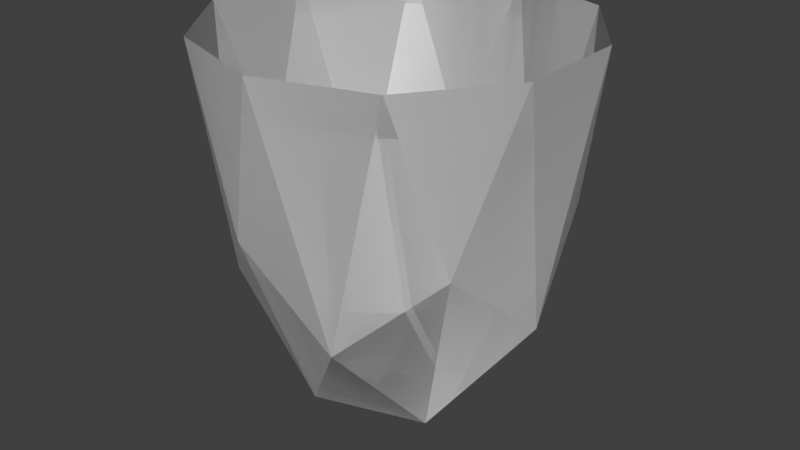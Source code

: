 # Source: suBardagi.blend  (saved by Blender 2.77.0; exported with 4.5.12 LTS)
import bpy
from mathutils import Matrix  # noqa: F401  (used for matrix-valued properties, if any)

bpy.ops.wm.read_factory_settings(use_empty=True)
scene = bpy.context.scene
scene.name = 'Scene'

# ---- collections
col_collection_1 = bpy.data.collections.new('Collection 1'); scene.collection.children.link(col_collection_1)

# ---- world
world_world = bpy.data.worlds.new('World'); scene.world = world_world
world_world.color = (0.05088, 0.05088, 0.05088)
world_world.use_sun_shadow = False
world_world.sun_shadow_jitter_overblur = 0.0
world_world.cycles.sampling_method = 'MANUAL'

# ---- meshes
me_icosphere = bpy.data.meshes.new('Icosphere')
me_icosphere.from_pydata([(-6.539e-07, -4.967e-09, -0.8315), (1.246, -0.9054, 1.295), (-0.476, -1.465, 1.295), (-1.54, -4.967e-09, 1.295), (-0.476, 1.465, 1.295), (1.246, 0.9054, 1.295), (-0.2798, -0.8611, -0.4693), (0.7325, -0.5322, -0.4693), (0.4527, -1.393, 0.5396), (1.465, -4.967e-09, 0.5396), (0.7325, 0.5322, -0.4693), (-0.9054, -4.967e-09, -0.4693), (-1.185, -0.8611, 0.5396), (-0.2798, 0.8611, -0.4693), (-1.185, 0.8611, 0.5396), (0.4527, 1.393, 0.5396), (1.638, -0.5322, 2.877), (1.638, 0.5322, 2.877), (-6.539e-07, -1.722, 2.877), (1.012, -1.393, 2.877), (-1.638, -0.5322, 2.877), (-1.012, -1.393, 2.877), (-1.012, 1.393, 2.877), (-1.638, 0.5322, 2.877), (1.012, 1.393, 2.877), (-6.539e-07, 1.722, 2.877), (-6.539e-07, -4.967e-09, -0.8315), (1.246, -0.9054, 1.295), (-0.476, -1.465, 1.295), (-1.54, -4.967e-09, 1.295), (-0.476, 1.465, 1.295), (1.246, 0.9054, 1.295), (-0.2798, -0.8611, -0.4693), (0.7325, -0.5322, -0.4693), (0.4527, -1.393, 0.5396), (1.465, -4.967e-09, 0.5396), (0.7325, 0.5322, -0.4693), (-0.9054, -4.967e-09, -0.4693), (-1.185, -0.8611, 0.5396), (-0.2798, 0.8611, -0.4693), (-1.185, 0.8611, 0.5396), (0.4527, 1.393, 0.5396), (1.638, -0.5322, 2.877), (1.638, 0.5322, 2.877), (-6.539e-07, -1.722, 2.877), (1.012, -1.393, 2.877), (-1.638, -0.5322, 2.877), (-1.012, -1.393, 2.877), (-1.012, 1.393, 2.877), (-1.638, 0.5322, 2.877), (1.012, 1.393, 2.877), (-6.539e-07, 1.722, 2.877)], [], [(0, 7, 6), (1, 7, 9), (0, 6, 11), (0, 11, 13), (0, 13, 10), (1, 9, 16), (2, 8, 18), (3, 12, 20), (4, 14, 22), (5, 15, 24), (1, 16, 19), (2, 18, 21), (3, 20, 23), (4, 22, 25), (5, 24, 17), (24, 15, 25), (15, 4, 25), (22, 14, 23), (14, 3, 23), (20, 12, 21), (12, 2, 21), (18, 8, 19), (8, 1, 19), (16, 9, 17), (9, 5, 17), (10, 15, 5), (10, 13, 15), (13, 4, 15), (13, 14, 4), (13, 11, 14), (11, 3, 14), (11, 12, 3), (11, 6, 12), (6, 2, 12), (9, 10, 5), (9, 7, 10), (7, 0, 10), (6, 8, 2), (6, 7, 8), (7, 1, 8), (26, 32, 33), (27, 35, 33), (26, 37, 32), (26, 39, 37), (26, 36, 39), (27, 42, 35), (28, 44, 34), (29, 46, 38), (30, 48, 40), (31, 50, 41), (27, 45, 42), (28, 47, 44), (29, 49, 46), (30, 51, 48), (31, 43, 50), (50, 51, 41), (41, 51, 30), (48, 49, 40), (40, 49, 29), (46, 47, 38), (38, 47, 28), (44, 45, 34), (34, 45, 27), (42, 43, 35), (35, 43, 31), (36, 31, 41), (36, 41, 39), (39, 41, 30), (39, 30, 40), (39, 40, 37), (37, 40, 29), (37, 29, 38), (37, 38, 32), (32, 38, 28), (35, 31, 36), (35, 36, 33), (33, 36, 26), (32, 28, 34), (32, 34, 33), (33, 34, 27)])
_uv = me_icosphere.uv_layers.new(name='UVMap')
_uv.uv.foreach_set('vector', [0.2348, 0.02662, 0.2334, 0.02707, 0.2343, 0.02569, 0.2231, 0.01737, 0.2231, 0.02018, 0.2216, 0.01858, 0.2348, 0.02662, 0.2343, 0.02569, 0.2361, 0.0259, 0.2348, 0.02662, 0.2361, 0.0259, 0.2363, 0.0274, 0.2348, 0.02662, 0.2363, 0.0274, 0.2346, 0.02812, 0.2231, 0.01737, 0.2216, 0.01858, 0.2222, 0.01491, 0.2287, 0.02799, 0.2298, 0.02687, 0.2296, 0.03045, 0.2256, 0.02804, 0.2271, 0.02683, 0.2261, 0.03045, 0.2264, 0.02285, 0.228, 0.02168, 0.2271, 0.0253, 0.2218, 0.02809, 0.2235, 0.02692, 0.2226, 0.03052, 0.2231, 0.01737, 0.2222, 0.01491, 0.2241, 0.01491, 0.2287, 0.02799, 0.2296, 0.03045, 0.2279, 0.03043, 0.2296, 0.02285, 0.2305, 0.02531, 0.229, 0.0253, 0.2264, 0.02285, 0.2271, 0.0253, 0.2256, 0.02531, 0.2218, 0.02809, 0.2226, 0.03052, 0.2209, 0.03054, 0.2226, 0.03052, 0.2235, 0.02692, 0.2244, 0.03054, 0.2235, 0.02692, 0.2249, 0.02813, 0.2244, 0.03054, 0.2271, 0.0253, 0.228, 0.02168, 0.229, 0.0253, 0.228, 0.02168, 0.2296, 0.02285, 0.229, 0.0253, 0.2261, 0.03045, 0.2271, 0.02683, 0.2279, 0.03043, 0.2271, 0.02683, 0.2287, 0.02799, 0.2279, 0.03043, 0.2256, 0.01499, 0.2247, 0.01858, 0.2241, 0.01491, 0.2247, 0.01858, 0.2231, 0.01737, 0.2241, 0.01491, 0.2222, 0.01491, 0.2216, 0.01858, 0.2207, 0.01499, 0.2207, 0.02696, 0.2218, 0.02809, 0.2209, 0.03054, 0.2223, 0.0254, 0.2235, 0.02692, 0.2218, 0.02809, 0.2346, 0.02812, 0.2363, 0.0274, 0.2363, 0.02928, 0.2271, 0.02012, 0.2264, 0.02285, 0.2256, 0.02169, 0.2271, 0.02012, 0.228, 0.02168, 0.2264, 0.02285, 0.2271, 0.02012, 0.229, 0.02012, 0.228, 0.02168, 0.229, 0.02012, 0.2296, 0.02285, 0.228, 0.02168, 0.229, 0.02012, 0.2305, 0.02169, 0.2296, 0.02285, 0.2264, 0.02534, 0.2282, 0.02531, 0.2271, 0.02683, 0.2282, 0.02531, 0.2287, 0.02799, 0.2271, 0.02683, 0.2207, 0.02696, 0.2223, 0.0254, 0.2218, 0.02809, 0.2216, 0.01858, 0.2231, 0.02018, 0.2216, 0.02026, 0.2334, 0.02707, 0.2348, 0.02662, 0.2346, 0.02812, 0.2282, 0.02531, 0.2298, 0.02687, 0.2287, 0.02799, 0.2247, 0.02026, 0.2231, 0.02018, 0.2247, 0.01858, 0.2231, 0.02018, 0.2231, 0.01737, 0.2247, 0.01858, 0.2319, 0.02662, 0.2305, 0.02707, 0.2314, 0.02569, 0.228, 0.01766, 0.2265, 0.01649, 0.228, 0.01492, 0.2319, 0.02662, 0.2317, 0.02812, 0.2305, 0.02707, 0.2319, 0.02662, 0.2334, 0.0274, 0.2317, 0.02812, 0.2319, 0.02662, 0.2332, 0.0259, 0.2334, 0.0274, 0.228, 0.01766, 0.2271, 0.02012, 0.2265, 0.01649, 0.2334, 0.01755, 0.2346, 0.01519, 0.2346, 0.01887, 0.2305, 0.01736, 0.2311, 0.01491, 0.2317, 0.01859, 0.2215, 0.02274, 0.2222, 0.02035, 0.2231, 0.02394, 0.2334, 0.02305, 0.2328, 0.02558, 0.2317, 0.02201, 0.228, 0.01766, 0.229, 0.02012, 0.2271, 0.02012, 0.2334, 0.01755, 0.2328, 0.01502, 0.2346, 0.01519, 0.2247, 0.02274, 0.2241, 0.02035, 0.2256, 0.02026, 0.2215, 0.02274, 0.2207, 0.02026, 0.2222, 0.02035, 0.2334, 0.02305, 0.2346, 0.02541, 0.2328, 0.02558, 0.2328, 0.02558, 0.2311, 0.02569, 0.2317, 0.02201, 0.2317, 0.02201, 0.2311, 0.02569, 0.2305, 0.02324, 0.2222, 0.02035, 0.2241, 0.02035, 0.2231, 0.02394, 0.2231, 0.02394, 0.2241, 0.02035, 0.2247, 0.02274, 0.2311, 0.01491, 0.2328, 0.01502, 0.2317, 0.01859, 0.2317, 0.01859, 0.2328, 0.01502, 0.2334, 0.01755, 0.2305, 0.02011, 0.229, 0.02012, 0.2296, 0.01649, 0.2296, 0.01649, 0.229, 0.02012, 0.228, 0.01766, 0.2271, 0.02012, 0.2256, 0.02011, 0.2265, 0.01649, 0.2346, 0.02173, 0.2346, 0.02541, 0.2334, 0.02305, 0.2329, 0.0203, 0.2334, 0.02305, 0.2317, 0.02201, 0.2329, 0.0203, 0.2317, 0.02201, 0.2312, 0.02041, 0.2222, 0.0254, 0.2207, 0.0238, 0.2215, 0.02274, 0.2222, 0.0254, 0.2215, 0.02274, 0.2231, 0.02394, 0.2334, 0.0274, 0.2334, 0.02928, 0.2317, 0.02812, 0.2241, 0.0254, 0.2231, 0.02394, 0.2247, 0.02274, 0.2241, 0.0254, 0.2247, 0.02274, 0.2256, 0.0238, 0.2312, 0.02019, 0.2317, 0.01859, 0.2329, 0.0203, 0.2329, 0.0203, 0.2317, 0.01859, 0.2334, 0.01755, 0.2346, 0.02173, 0.2334, 0.02305, 0.2329, 0.0203, 0.2265, 0.01649, 0.2265, 0.01491, 0.228, 0.01492, 0.2314, 0.02569, 0.2332, 0.0259, 0.2319, 0.02662, 0.2329, 0.0203, 0.2334, 0.01755, 0.2346, 0.01887, 0.2296, 0.01491, 0.2296, 0.01649, 0.228, 0.01492, 0.228, 0.01492, 0.2296, 0.01649, 0.228, 0.01766])
me_icosphere.use_remesh_preserve_volume = False
me_icosphere.use_remesh_preserve_attributes = False
me_icosphere.use_mirror_vertex_groups = False
me_icosphere.update()

# ---- objects
ob_icosphere = bpy.data.objects.new('Icosphere', me_icosphere)

# ---- transforms, parenting, visibility, modifiers, constraints
ob_icosphere.location = (0.0, 0.0, 0.0)
ob_icosphere.lineart.crease_threshold = 0.0

# ---- collection membership
col_collection_1.objects.link(ob_icosphere)

# ---- scene / render settings (as saved in the file)
scene.frame_start = 1; scene.frame_end = 250; scene.frame_set(1)
scene.render.engine = 'CYCLES'
scene.render.resolution_percentage = 50
scene.render.dither_intensity = 0.0
scene.cycles.use_denoising = False
scene.cycles.samples = 128
scene.cycles.sampling_pattern = 'TABULATED_SOBOL'
scene.cycles.light_sampling_threshold = 0.0
scene.cycles.use_adaptive_sampling = False
scene.cycles.use_light_tree = False
scene.cycles.blur_glossy = 0.0
scene.cycles.sample_clamp_indirect = 0.0
scene.view_settings.view_transform = 'Standard'
bpy.context.view_layer.update()

# ---- added for rendering (the .blend has no active camera and no usable light): camera, sun
cam_auto = bpy.data.cameras.new('AutoCamera')
cam_auto.lens = 50.0
cam_auto.sensor_width = 36.0
cam_auto.clip_end = 1000.0
ob_auto_camera = bpy.data.objects.new('AutoCamera', cam_auto)
scene.collection.objects.link(ob_auto_camera)
ob_auto_camera.location = (5.57828, -6.69394, 5.48559)
ob_auto_camera.rotation_euler = (1.09748, -7.21219e-08, 0.694738)
scene.camera = ob_auto_camera
light_auto_sun = bpy.data.lights.new('AutoSun', 'SUN')
light_auto_sun.energy = 3.0
light_auto_sun.angle = 0.0523599
ob_auto_sun = bpy.data.objects.new('AutoSun', light_auto_sun)
scene.collection.objects.link(ob_auto_sun)
ob_auto_sun.rotation_euler = (0.872665, 0.174533, 0.523599)
bpy.context.view_layer.update()
